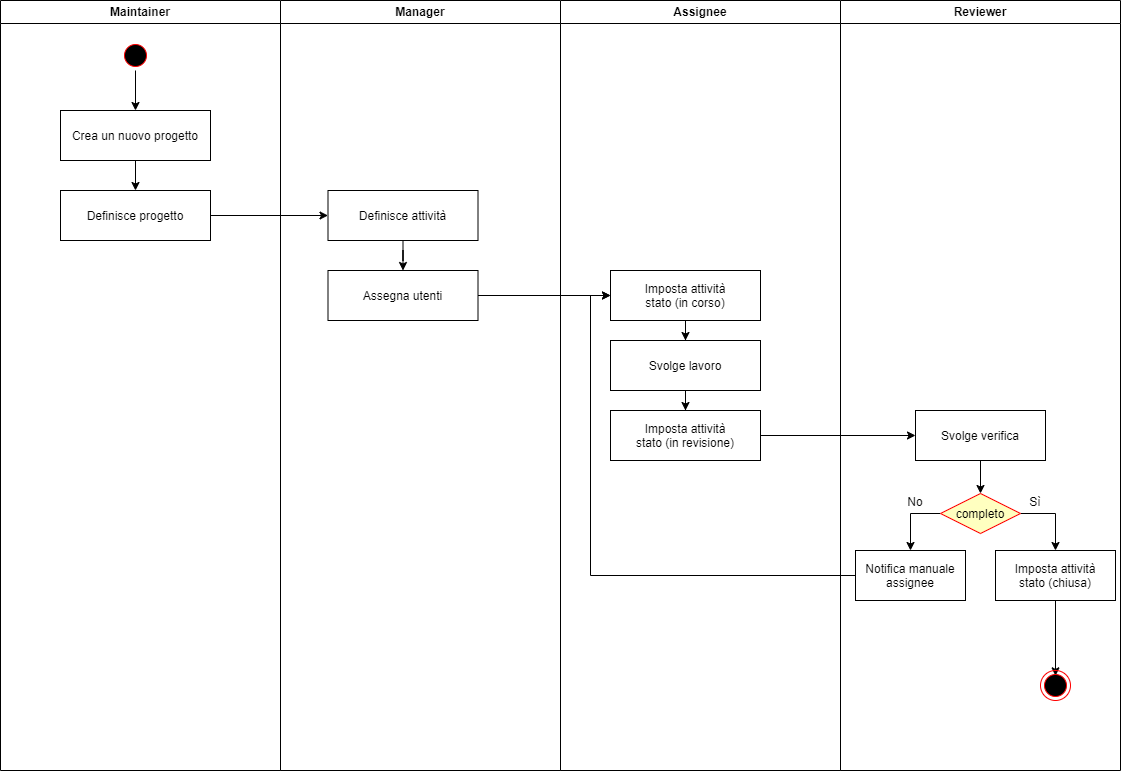

The diagram above was exported from draw.io. Its source (the exported page's mxGraphModel, read from the mxfile embedded in the PNG):
<mxGraphModel dx="1728" dy="997" grid="1" gridSize="10" guides="1" tooltips="1" connect="1" arrows="1" fold="1" page="1" pageScale="1" pageWidth="1169" pageHeight="826" background="none" math="0" shadow="0">
  <root>
    <mxCell id="0" />
    <mxCell id="1" parent="0" />
    <mxCell id="2" value="Maintainer" style="swimlane;whiteSpace=wrap" parent="1" vertex="1">
      <mxGeometry x="30" y="40" width="280" height="770" as="geometry" />
    </mxCell>
    <mxCell id="J4MIndiPR7FRYqG2Qvyo-49" style="edgeStyle=orthogonalEdgeStyle;rounded=0;orthogonalLoop=1;jettySize=auto;html=1;exitX=0.5;exitY=1;exitDx=0;exitDy=0;entryX=0.5;entryY=0;entryDx=0;entryDy=0;" edge="1" parent="2" source="5" target="7">
      <mxGeometry relative="1" as="geometry" />
    </mxCell>
    <mxCell id="5" value="" style="ellipse;shape=startState;fillColor=#000000;strokeColor=#ff0000;" parent="2" vertex="1">
      <mxGeometry x="120" y="40" width="30" height="30" as="geometry" />
    </mxCell>
    <mxCell id="7" value="Crea un nuovo progetto" style="" parent="2" vertex="1">
      <mxGeometry x="60" y="110" width="150" height="50" as="geometry" />
    </mxCell>
    <mxCell id="J4MIndiPR7FRYqG2Qvyo-53" value="Definisce progetto" style="" vertex="1" parent="2">
      <mxGeometry x="60" y="190" width="150" height="50" as="geometry" />
    </mxCell>
    <mxCell id="J4MIndiPR7FRYqG2Qvyo-54" style="edgeStyle=orthogonalEdgeStyle;rounded=0;orthogonalLoop=1;jettySize=auto;html=1;entryX=0.5;entryY=0;entryDx=0;entryDy=0;" edge="1" parent="2" source="7" target="J4MIndiPR7FRYqG2Qvyo-53">
      <mxGeometry relative="1" as="geometry" />
    </mxCell>
    <mxCell id="3" value="Manager" style="swimlane;whiteSpace=wrap;startSize=23;" parent="1" vertex="1">
      <mxGeometry x="310" y="40" width="280" height="770" as="geometry" />
    </mxCell>
    <mxCell id="J4MIndiPR7FRYqG2Qvyo-52" style="edgeStyle=orthogonalEdgeStyle;rounded=0;orthogonalLoop=1;jettySize=auto;html=1;entryX=0.5;entryY=0;entryDx=0;entryDy=0;" edge="1" parent="3" source="J4MIndiPR7FRYqG2Qvyo-50" target="J4MIndiPR7FRYqG2Qvyo-51">
      <mxGeometry relative="1" as="geometry" />
    </mxCell>
    <mxCell id="J4MIndiPR7FRYqG2Qvyo-50" value="Definisce attività" style="" vertex="1" parent="3">
      <mxGeometry x="47.5" y="190" width="150" height="50" as="geometry" />
    </mxCell>
    <mxCell id="J4MIndiPR7FRYqG2Qvyo-51" value="Assegna utenti" style="" vertex="1" parent="3">
      <mxGeometry x="47.5" y="270" width="150" height="50" as="geometry" />
    </mxCell>
    <mxCell id="4" value="Assignee" style="swimlane;whiteSpace=wrap" parent="1" vertex="1">
      <mxGeometry x="590" y="40" width="280" height="770" as="geometry" />
    </mxCell>
    <mxCell id="J4MIndiPR7FRYqG2Qvyo-70" style="edgeStyle=orthogonalEdgeStyle;rounded=0;orthogonalLoop=1;jettySize=auto;html=1;entryX=0.5;entryY=0;entryDx=0;entryDy=0;" edge="1" parent="4" source="J4MIndiPR7FRYqG2Qvyo-56" target="J4MIndiPR7FRYqG2Qvyo-69">
      <mxGeometry relative="1" as="geometry" />
    </mxCell>
    <mxCell id="J4MIndiPR7FRYqG2Qvyo-56" value="Imposta attività&#10;stato (in corso)" style="" vertex="1" parent="4">
      <mxGeometry x="50" y="270" width="150" height="50" as="geometry" />
    </mxCell>
    <mxCell id="J4MIndiPR7FRYqG2Qvyo-68" value="Imposta attività&#10;stato (in revisione)" style="" vertex="1" parent="4">
      <mxGeometry x="50" y="410" width="150" height="50" as="geometry" />
    </mxCell>
    <mxCell id="J4MIndiPR7FRYqG2Qvyo-73" style="edgeStyle=orthogonalEdgeStyle;rounded=0;orthogonalLoop=1;jettySize=auto;html=1;entryX=0.5;entryY=0;entryDx=0;entryDy=0;" edge="1" parent="4" source="J4MIndiPR7FRYqG2Qvyo-69" target="J4MIndiPR7FRYqG2Qvyo-68">
      <mxGeometry relative="1" as="geometry" />
    </mxCell>
    <mxCell id="J4MIndiPR7FRYqG2Qvyo-69" value="Svolge lavoro" style="" vertex="1" parent="4">
      <mxGeometry x="50" y="340" width="150" height="50" as="geometry" />
    </mxCell>
    <mxCell id="J4MIndiPR7FRYqG2Qvyo-41" value="Reviewer" style="swimlane;whiteSpace=wrap" vertex="1" parent="1">
      <mxGeometry x="870" y="40" width="280" height="770" as="geometry" />
    </mxCell>
    <mxCell id="J4MIndiPR7FRYqG2Qvyo-60" style="edgeStyle=orthogonalEdgeStyle;rounded=0;orthogonalLoop=1;jettySize=auto;html=1;entryX=0.5;entryY=0;entryDx=0;entryDy=0;" edge="1" parent="J4MIndiPR7FRYqG2Qvyo-41" source="J4MIndiPR7FRYqG2Qvyo-58" target="21">
      <mxGeometry relative="1" as="geometry" />
    </mxCell>
    <mxCell id="J4MIndiPR7FRYqG2Qvyo-58" value="Svolge verifica" style="" vertex="1" parent="J4MIndiPR7FRYqG2Qvyo-41">
      <mxGeometry x="75" y="410" width="130" height="50" as="geometry" />
    </mxCell>
    <mxCell id="J4MIndiPR7FRYqG2Qvyo-64" style="edgeStyle=orthogonalEdgeStyle;rounded=0;orthogonalLoop=1;jettySize=auto;html=1;entryX=0.5;entryY=0;entryDx=0;entryDy=0;exitX=0;exitY=0.5;exitDx=0;exitDy=0;" edge="1" parent="J4MIndiPR7FRYqG2Qvyo-41" source="21" target="J4MIndiPR7FRYqG2Qvyo-62">
      <mxGeometry relative="1" as="geometry">
        <mxPoint x="70" y="550" as="targetPoint" />
        <Array as="points">
          <mxPoint x="70" y="513" />
        </Array>
      </mxGeometry>
    </mxCell>
    <mxCell id="J4MIndiPR7FRYqG2Qvyo-65" style="edgeStyle=orthogonalEdgeStyle;rounded=0;orthogonalLoop=1;jettySize=auto;html=1;entryX=0.5;entryY=0;entryDx=0;entryDy=0;exitX=1;exitY=0.5;exitDx=0;exitDy=0;" edge="1" parent="J4MIndiPR7FRYqG2Qvyo-41" source="21" target="J4MIndiPR7FRYqG2Qvyo-63">
      <mxGeometry relative="1" as="geometry">
        <mxPoint x="215" y="550" as="targetPoint" />
        <Array as="points">
          <mxPoint x="215" y="513" />
        </Array>
      </mxGeometry>
    </mxCell>
    <mxCell id="21" value="completo" style="rhombus;fillColor=#ffffc0;strokeColor=#ff0000;" parent="J4MIndiPR7FRYqG2Qvyo-41" vertex="1">
      <mxGeometry x="100" y="493" width="80" height="40" as="geometry" />
    </mxCell>
    <mxCell id="J4MIndiPR7FRYqG2Qvyo-62" value="Notifica manuale&#10;assignee" style="" vertex="1" parent="J4MIndiPR7FRYqG2Qvyo-41">
      <mxGeometry x="15" y="550" width="110" height="50" as="geometry" />
    </mxCell>
    <mxCell id="J4MIndiPR7FRYqG2Qvyo-66" style="edgeStyle=orthogonalEdgeStyle;rounded=0;orthogonalLoop=1;jettySize=auto;html=1;entryX=0.487;entryY=0.175;entryDx=0;entryDy=0;exitX=0.5;exitY=1;exitDx=0;exitDy=0;entryPerimeter=0;" edge="1" parent="J4MIndiPR7FRYqG2Qvyo-41" source="J4MIndiPR7FRYqG2Qvyo-63" target="38">
      <mxGeometry relative="1" as="geometry">
        <mxPoint x="215" y="600" as="sourcePoint" />
        <Array as="points">
          <mxPoint x="215" y="675" />
        </Array>
      </mxGeometry>
    </mxCell>
    <mxCell id="J4MIndiPR7FRYqG2Qvyo-63" value="Imposta attività&#10;stato (chiusa)" style="" vertex="1" parent="J4MIndiPR7FRYqG2Qvyo-41">
      <mxGeometry x="155" y="550" width="120" height="50" as="geometry" />
    </mxCell>
    <mxCell id="38" value="" style="ellipse;shape=endState;fillColor=#000000;strokeColor=#ff0000" parent="J4MIndiPR7FRYqG2Qvyo-41" vertex="1">
      <mxGeometry x="200" y="670" width="30" height="30" as="geometry" />
    </mxCell>
    <mxCell id="J4MIndiPR7FRYqG2Qvyo-77" value="No" style="text;html=1;align=center;verticalAlign=middle;whiteSpace=wrap;rounded=0;" vertex="1" parent="J4MIndiPR7FRYqG2Qvyo-41">
      <mxGeometry x="60" y="493" width="30" height="17" as="geometry" />
    </mxCell>
    <mxCell id="J4MIndiPR7FRYqG2Qvyo-78" value="Sì" style="text;html=1;align=center;verticalAlign=middle;whiteSpace=wrap;rounded=0;" vertex="1" parent="J4MIndiPR7FRYqG2Qvyo-41">
      <mxGeometry x="180" y="493" width="30" height="17" as="geometry" />
    </mxCell>
    <mxCell id="J4MIndiPR7FRYqG2Qvyo-55" style="edgeStyle=orthogonalEdgeStyle;rounded=0;orthogonalLoop=1;jettySize=auto;html=1;entryX=0;entryY=0.5;entryDx=0;entryDy=0;" edge="1" parent="1" source="J4MIndiPR7FRYqG2Qvyo-53" target="J4MIndiPR7FRYqG2Qvyo-50">
      <mxGeometry relative="1" as="geometry" />
    </mxCell>
    <mxCell id="J4MIndiPR7FRYqG2Qvyo-57" style="edgeStyle=orthogonalEdgeStyle;rounded=0;orthogonalLoop=1;jettySize=auto;html=1;entryX=0;entryY=0.5;entryDx=0;entryDy=0;" edge="1" parent="1" source="J4MIndiPR7FRYqG2Qvyo-51" target="J4MIndiPR7FRYqG2Qvyo-56">
      <mxGeometry relative="1" as="geometry" />
    </mxCell>
    <mxCell id="J4MIndiPR7FRYqG2Qvyo-74" style="edgeStyle=orthogonalEdgeStyle;rounded=0;orthogonalLoop=1;jettySize=auto;html=1;entryX=0;entryY=0.5;entryDx=0;entryDy=0;" edge="1" parent="1" source="J4MIndiPR7FRYqG2Qvyo-68" target="J4MIndiPR7FRYqG2Qvyo-58">
      <mxGeometry relative="1" as="geometry" />
    </mxCell>
    <mxCell id="J4MIndiPR7FRYqG2Qvyo-76" style="edgeStyle=orthogonalEdgeStyle;rounded=0;orthogonalLoop=1;jettySize=auto;html=1;entryX=0;entryY=0.5;entryDx=0;entryDy=0;" edge="1" parent="1" source="J4MIndiPR7FRYqG2Qvyo-62" target="J4MIndiPR7FRYqG2Qvyo-56">
      <mxGeometry relative="1" as="geometry">
        <Array as="points">
          <mxPoint x="620" y="615" />
          <mxPoint x="620" y="335" />
        </Array>
      </mxGeometry>
    </mxCell>
  </root>
</mxGraphModel>